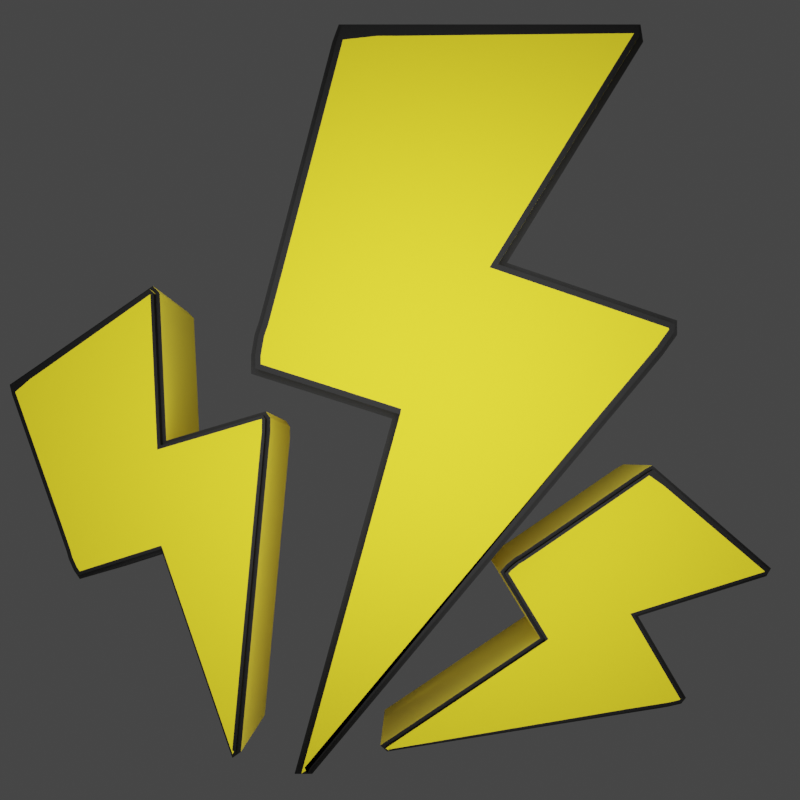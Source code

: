 # Source: power.blend  (saved by Blender 3.2.14; exported with 4.5.12 LTS)
import bpy
from mathutils import Matrix  # noqa: F401  (used for matrix-valued properties, if any)

bpy.ops.wm.read_factory_settings(use_empty=True)
scene = bpy.context.scene
scene.name = 'Scene'

# ---- collections
col_collection = bpy.data.collections.new('Collection'); scene.collection.children.link(col_collection)

# ---- materials (node trees are filled in below, after node groups)
mat_material_001 = bpy.data.materials.new('Material.001')
mat_material_001.use_transparent_shadow = False
mat_material_002 = bpy.data.materials.new('Material.002')
mat_material_002.use_transparent_shadow = False
mat_material_003 = bpy.data.materials.new('Material.003')
mat_material_003.use_transparent_shadow = False
mat_material_004 = bpy.data.materials.new('Material.004')
mat_material_004.use_transparent_shadow = False
mat_material_005 = bpy.data.materials.new('Material.005')
mat_material_005.use_transparent_shadow = False
mat_material_006 = bpy.data.materials.new('Material.006')
mat_material_006.use_transparent_shadow = False

# ---- material node trees
mat_material_001.use_nodes = True; mat_material_001.node_tree.nodes.clear()
_N = mat_material_001.node_tree.nodes; _L = mat_material_001.node_tree.links
n0 = _N.new('ShaderNodeBsdfPrincipled'); n0.name = 'Principled BSDF'; n0.location = (10, 300)
n0.distribution = 'GGX'
n0.subsurface_method = 'RANDOM_WALK_SKIN'
n0.inputs[0].default_value = (0.8, 0.6394, 0.01691, 1.0)
n0.inputs[1].default_value = 0.8417
n0.inputs[2].default_value = 0.7083
n0.inputs[3].default_value = 1.45
n0.inputs[12].default_value = 0.2583
n0.inputs[14].default_value = (0.9784, 0.961, 0.8936, 1.0)
n0.inputs[15].default_value = 0.2417
n0.inputs[20].default_value = 0.1717
n0.inputs[24].default_value = 0.02833
n0.inputs[27].default_value = (0.0, 0.0, 0.0, 1.0)
n0.inputs[28].default_value = 1.0
n1 = _N.new('ShaderNodeOutputMaterial'); n1.name = 'Material Output'; n1.location = (300, 300)
_L.new(n0.outputs[0], n1.inputs[0])
n1.is_active_output = True
mat_material_002.use_nodes = True; mat_material_002.node_tree.nodes.clear()
_N = mat_material_002.node_tree.nodes; _L = mat_material_002.node_tree.links
n0 = _N.new('ShaderNodeBsdfPrincipled'); n0.name = 'Principled BSDF'; n0.location = (10, 300)
n0.distribution = 'GGX'
n0.subsurface_method = 'RANDOM_WALK_SKIN'
n0.inputs[0].default_value = (0.0, 0.0, 0.0, 1.0)
n0.inputs[1].default_value = 0.5167
n0.inputs[3].default_value = 1.45
n0.inputs[14].default_value = (0.7825, 0.7825, 0.7825, 1.0)
n0.inputs[27].default_value = (0.0, 0.0, 0.0, 1.0)
n0.inputs[28].default_value = 1.0
n1 = _N.new('ShaderNodeOutputMaterial'); n1.name = 'Material Output'; n1.location = (300, 300)
_L.new(n0.outputs[0], n1.inputs[0])
n1.is_active_output = True
mat_material_003.use_nodes = True; mat_material_003.node_tree.nodes.clear()
_N = mat_material_003.node_tree.nodes; _L = mat_material_003.node_tree.links
n0 = _N.new('ShaderNodeBsdfPrincipled'); n0.name = 'Principled BSDF'; n0.location = (10, 300)
n0.distribution = 'GGX'
n0.subsurface_method = 'RANDOM_WALK_SKIN'
n0.inputs[0].default_value = (0.8, 0.6394, 0.01691, 1.0)
n0.inputs[1].default_value = 0.8417
n0.inputs[2].default_value = 0.7083
n0.inputs[3].default_value = 1.45
n0.inputs[12].default_value = 0.2583
n0.inputs[14].default_value = (0.9784, 0.961, 0.8936, 1.0)
n0.inputs[15].default_value = 0.2417
n0.inputs[20].default_value = 0.1717
n0.inputs[24].default_value = 0.02833
n0.inputs[27].default_value = (0.0, 0.0, 0.0, 1.0)
n0.inputs[28].default_value = 1.0
n1 = _N.new('ShaderNodeOutputMaterial'); n1.name = 'Material Output'; n1.location = (300, 300)
_L.new(n0.outputs[0], n1.inputs[0])
n1.is_active_output = True
mat_material_004.use_nodes = True; mat_material_004.node_tree.nodes.clear()
_N = mat_material_004.node_tree.nodes; _L = mat_material_004.node_tree.links
n0 = _N.new('ShaderNodeBsdfPrincipled'); n0.name = 'Principled BSDF'; n0.location = (10, 300)
n0.distribution = 'GGX'
n0.subsurface_method = 'RANDOM_WALK_SKIN'
n0.inputs[0].default_value = (0.0, 0.0, 0.0, 1.0)
n0.inputs[1].default_value = 0.5167
n0.inputs[3].default_value = 1.45
n0.inputs[14].default_value = (0.7825, 0.7825, 0.7825, 1.0)
n0.inputs[27].default_value = (0.0, 0.0, 0.0, 1.0)
n0.inputs[28].default_value = 1.0
n1 = _N.new('ShaderNodeOutputMaterial'); n1.name = 'Material Output'; n1.location = (300, 300)
_L.new(n0.outputs[0], n1.inputs[0])
n1.is_active_output = True
mat_material_005.use_nodes = True; mat_material_005.node_tree.nodes.clear()
_N = mat_material_005.node_tree.nodes; _L = mat_material_005.node_tree.links
n0 = _N.new('ShaderNodeBsdfPrincipled'); n0.name = 'Principled BSDF'; n0.location = (10, 300)
n0.distribution = 'GGX'
n0.subsurface_method = 'RANDOM_WALK_SKIN'
n0.inputs[0].default_value = (0.8, 0.6394, 0.01691, 1.0)
n0.inputs[1].default_value = 0.8417
n0.inputs[2].default_value = 0.7083
n0.inputs[3].default_value = 1.45
n0.inputs[12].default_value = 0.2583
n0.inputs[14].default_value = (0.9784, 0.961, 0.8936, 1.0)
n0.inputs[15].default_value = 0.2417
n0.inputs[20].default_value = 0.1717
n0.inputs[24].default_value = 0.02833
n0.inputs[27].default_value = (0.0, 0.0, 0.0, 1.0)
n0.inputs[28].default_value = 1.0
n1 = _N.new('ShaderNodeOutputMaterial'); n1.name = 'Material Output'; n1.location = (300, 300)
_L.new(n0.outputs[0], n1.inputs[0])
n1.is_active_output = True
mat_material_006.use_nodes = True; mat_material_006.node_tree.nodes.clear()
_N = mat_material_006.node_tree.nodes; _L = mat_material_006.node_tree.links
n0 = _N.new('ShaderNodeBsdfPrincipled'); n0.name = 'Principled BSDF'; n0.location = (10, 300)
n0.distribution = 'GGX'
n0.subsurface_method = 'RANDOM_WALK_SKIN'
n0.inputs[0].default_value = (0.0, 0.0, 0.0, 1.0)
n0.inputs[1].default_value = 0.5167
n0.inputs[3].default_value = 1.45
n0.inputs[14].default_value = (0.7825, 0.7825, 0.7825, 1.0)
n0.inputs[27].default_value = (0.0, 0.0, 0.0, 1.0)
n0.inputs[28].default_value = 1.0
n1 = _N.new('ShaderNodeOutputMaterial'); n1.name = 'Material Output'; n1.location = (300, 300)
_L.new(n0.outputs[0], n1.inputs[0])
n1.is_active_output = True

# ---- world
world_world = bpy.data.worlds.new('World'); scene.world = world_world
world_world.use_nodes = True; world_world.node_tree.nodes.clear()
_N = world_world.node_tree.nodes; _L = world_world.node_tree.links
n0 = _N.new('ShaderNodeOutputWorld'); n0.name = 'World Output'; n0.location = (300, 300)
n1 = _N.new('ShaderNodeBackground'); n1.name = 'Background'; n1.location = (10, 300)
n1.inputs[0].default_value = (0.05088, 0.05088, 0.05088, 1.0)
_L.new(n1.outputs[0], n0.inputs[0])
n0.is_active_output = True
world_world.color = (0.05088, 0.05088, 0.05088)
world_world.use_sun_shadow = False
world_world.sun_shadow_jitter_overblur = 0.0

# ---- cameras
cam_camera_001 = bpy.data.cameras.new('Camera.001')
cam_camera_001.shift_x = -0.02

# ---- lights
light_point = bpy.data.lights.new('Point', 'POINT')
light_point.transmission_factor = 0.0
light_point.energy = 2161.0
light_point.shadow_soft_size = 3.78
light_point.shadow_maximum_resolution = 0.006
light_point.use_absolute_resolution = True

# ---- meshes
me_cube_001 = bpy.data.meshes.new('Cube.001')
me_cube_001.from_pydata([(-1.53, -0.8118, -3.087), (-1.53, -0.5174, 1.91), (-1.53, -0.6943, -3.087), (-1.53, 1.495, 1.91), (0.4705, -0.7533, -3.043), (0.4705, -0.4864, 1.865), (0.4705, -0.7151, -3.043), (0.4705, 1.457, 1.865), (-1.53, -0.9452, 0.321), (-1.53, 0.6046, 0.321), (0.4705, 0.5373, 0.2967), (0.4705, -0.9021, 0.3096), (-1.53, 1.641, -0.2969), (0.4705, 1.605, -0.2696), (0.4705, -1.058, -0.3007), (-1.53, -1.102, -0.2969), (-1.53, 1.539, -0.4194), (0.4705, 1.504, -0.3908), (0.4705, -1.058, -0.3868), (-1.53, -1.102, -0.4194), (-1.53, -1.047, -0.06347), (-1.53, 1.739, -0.06347), (0.4705, 1.694, -0.09543), (0.4705, -1.004, -0.07612), (-1.53, 1.739, -0.1596), (0.4705, 1.694, -0.1453), (0.4705, -1.035, -0.1703), (-1.53, -1.079, -0.1596), (-1.53, 1.287, -0.7189), (0.4705, 1.253, -0.6902), (0.4705, -0.106, -0.6894), (-1.53, -0.1603, -0.7189), (-1.53, -0.7524, -3.087), (-1.53, -0.2131, 1.91), (0.4705, -0.7524, -3.043), (0.4705, -0.2131, 1.865), (-1.53, -0.6408, 0.321), (-1.53, -0.7978, -0.2969), (-1.53, -0.7978, -0.4194), (-1.53, -0.7428, -0.06347), (-1.53, -0.7742, -0.1596), (-1.53, 0.144, -0.7189), (-1.53, -0.09099, 1.91), (-1.53, -0.5187, 0.321), (-1.53, -0.6757, -0.2969), (-1.53, -0.6757, -0.4194), (-1.53, -0.6208, -0.06347), (-1.53, -0.6522, -0.1596), (-1.53, 0.2661, -0.7189), (0.4705, -0.09099, 1.865), (-1.53, -0.5601, 1.794), (-1.53, 1.513, 1.794), (0.4705, 1.467, 1.803), (0.4705, -0.5175, 1.781), (-1.53, -0.2557, 1.794), (-1.53, -0.1336, 1.794), (0.4705, 1.287, -0.7189), (0.4705, -0.6943, -3.087), (0.4705, -0.2131, 1.91), (0.4705, -0.5174, 1.91), (0.4705, -0.1603, -0.7189), (0.4705, -0.8118, -3.087), (0.4705, 1.513, 1.794), (0.4705, 0.6046, 0.321), (0.4705, -0.5601, 1.794), (0.4705, -0.9452, 0.321), (0.4705, 1.739, -0.1596), (0.4705, 1.641, -0.2969), (0.4705, -1.079, -0.1596), (0.4705, -1.102, -0.2969), (0.4705, 1.539, -0.4194), (0.4705, -1.102, -0.4194), (0.4705, 1.739, -0.06347), (0.4705, -1.047, -0.06347), (0.4705, -0.7524, -3.087), (0.4705, -0.09099, 1.91), (0.4705, 1.495, 1.91), (0.5925, -0.6408, 0.321), (0.5925, -0.8653, 0.2999), (0.5925, -0.7978, -0.2969), (0.5925, -1.02, -0.3039), (0.5925, -0.7978, -0.4194), (0.5925, -1.02, -0.359), (0.5925, -0.7428, -0.06347), (0.5925, -0.9679, -0.08692), (0.5925, -0.7742, -0.1596), (0.5925, -0.9982, -0.1795), (0.5925, 0.1463, -0.6808), (0.5925, -0.09793, -0.652), (0.5925, -0.5187, 0.321), (0.5925, -0.6757, -0.2969), (0.5925, -0.6757, -0.4194), (0.5925, -0.6208, -0.06347), (0.5925, -0.6522, -0.1596), (0.5925, 0.3244, -0.6808), (0.5925, -0.6942, -3.005), (0.5925, -0.2557, 1.794), (0.5925, 0.4798, 0.276), (0.5925, 1.575, -0.2464), (0.5925, 1.475, -0.3664), (0.5925, 1.656, -0.1227), (0.5925, 1.656, -0.1331), (0.5925, 1.224, -0.6658), (0.5925, -0.1336, 1.794), (0.5925, -0.2131, 1.827), (0.5925, -0.09099, 1.827), (0.5925, 1.427, 1.811), (0.5925, -0.4812, 1.769), (0.5925, -0.7329, -3.005), (0.5925, -0.4598, 1.827), (0.5925, -0.7533, -3.043), (0.5925, 1.424, 1.827), (0.5925, 0.144, -0.7189), (0.5925, -0.106, -0.6894), (0.5925, 0.2661, -0.7189), (0.5925, -0.7524, -3.043), (0.5925, 1.253, -0.6902), (0.5925, -0.7151, -3.043), (0.5925, -0.2131, 1.865), (0.5925, -0.4864, 1.865), (0.5925, 1.467, 1.803), (0.5925, 0.5373, 0.2967), (0.5925, -0.5175, 1.781), (0.5925, -0.9021, 0.3096), (0.5925, 1.694, -0.1453), (0.5925, 1.605, -0.2696), (0.5925, -1.035, -0.1703), (0.5925, -1.058, -0.3007), (0.5925, 1.504, -0.3908), (0.5925, -1.058, -0.3868), (0.5925, 1.694, -0.09543), (0.5925, -1.004, -0.07612), (0.5925, -0.09099, 1.865), (0.5925, 1.457, 1.865), (-0.7669, -0.2454, -3.005), (-0.8647, 1.629, -1.1), (-0.7648, -0.1982, -3.046), (-0.8284, 2.439, -1.807), (0.3002, -0.2062, -2.952), (0.2037, 1.626, -1.074), (0.3009, -0.1909, -2.966), (0.2388, 2.408, -1.756), (-0.8397, 0.8989, -1.588), (-0.8117, 1.522, -2.132), (0.2546, 1.487, -2.064), (0.2283, 0.9123, -1.553), (-0.7803, 1.722, -2.744), (0.2855, 1.717, -2.666), (0.2381, 0.6352, -1.744), (-0.8297, 0.6186, -1.782), (-0.7796, 1.638, -2.758), (0.2862, 1.634, -2.679), (0.2399, 0.605, -1.778), (-0.8272, 0.5756, -1.831), (-0.8336, 0.7228, -1.707), (-0.7833, 1.843, -2.685), (0.2835, 1.814, -2.627), (0.2344, 0.7355, -1.672), (-0.7813, 1.81, -2.724), (0.2845, 1.797, -2.647), (0.2358, 0.69, -1.699), (-0.8322, 0.6764, -1.735), (-0.7779, 1.432, -2.79), (0.2878, 1.428, -2.712), (0.2633, 0.8814, -2.234), (-0.804, 0.8492, -2.282), (-0.7658, -0.2215, -3.025), (-0.8593, 1.752, -1.207), (0.3002, -0.2059, -2.953), (0.2086, 1.736, -1.17), (-0.8342, 1.021, -1.695), (-0.8243, 0.7411, -1.888), (-0.8217, 0.698, -1.938), (-0.8281, 0.8452, -1.814), (-0.8267, 0.7988, -1.841), (-0.7986, 0.9716, -2.388), (-0.8571, 1.801, -1.25), (-0.832, 1.07, -1.738), (-0.8221, 0.7902, -1.931), (-0.8195, 0.7471, -1.98), (-0.8259, 0.8943, -1.857), (-0.8245, 0.8479, -1.884), (-0.7964, 1.021, -2.431), (0.2109, 1.785, -1.213), (-0.8631, 1.572, -1.132), (-0.8257, 2.406, -1.86), (0.2402, 2.39, -1.785), (0.2049, 1.584, -1.097), (-0.8576, 1.694, -1.239), (-0.8554, 1.743, -1.282), (0.289, 1.432, -2.735), (0.3022, -0.1982, -2.991), (0.2077, 1.752, -1.152), (0.2022, 1.629, -1.045), (0.2629, 0.8492, -2.227), (0.3001, -0.2454, -2.95), (0.2413, 2.406, -1.805), (0.2553, 1.522, -2.078), (0.2039, 1.572, -1.077), (0.2273, 0.8989, -1.534), (0.2856, 1.81, -2.669), (0.2867, 1.722, -2.689), (0.2348, 0.6764, -1.68), (0.2372, 0.6186, -1.727), (0.2874, 1.638, -2.703), (0.2398, 0.5756, -1.776), (0.2837, 1.843, -2.63), (0.2334, 0.7228, -1.652), (0.3011, -0.2215, -2.971), (0.2099, 1.801, -1.195), (0.2385, 2.439, -1.752), (0.2979, 1.021, -1.637), (0.2943, 0.9237, -1.567), (0.3078, 0.7411, -1.83), (0.304, 0.6494, -1.755), (0.3104, 0.698, -1.879), (0.3051, 0.63, -1.777), (0.304, 0.8452, -1.756), (0.3004, 0.7464, -1.686), (0.3054, 0.7988, -1.783), (0.3018, 0.7017, -1.713), (0.3328, 0.9859, -2.316), (0.3278, 0.8978, -2.219), (0.3001, 1.07, -1.68), (0.3101, 0.7902, -1.873), (0.3126, 0.7471, -1.922), (0.3062, 0.8943, -1.799), (0.3076, 0.8479, -1.826), (0.336, 1.058, -2.378), (0.3656, -0.1691, -2.954), (0.2745, 1.694, -1.181), (0.3191, 1.456, -2.048), (0.3496, 1.713, -2.643), (0.3503, 1.631, -2.656), (0.3485, 1.789, -2.622), (0.3487, 1.786, -2.626), (0.3519, 1.425, -2.688), (0.2767, 1.743, -1.223), (0.2746, 1.723, -1.182), (0.2768, 1.772, -1.225), (0.3045, 2.377, -1.764), (0.2709, 1.595, -1.111), (0.3649, -0.1846, -2.941), (0.2701, 1.624, -1.096), (0.3653, -0.2062, -2.949), (0.3041, 2.382, -1.757), (0.3335, 0.9716, -2.33), (0.3284, 0.8814, -2.231), (0.3357, 1.021, -2.373), (0.3653, -0.2059, -2.949), (0.353, 1.428, -2.708), (0.366, -0.1909, -2.962), (0.2738, 1.736, -1.167), (0.2688, 1.626, -1.071), (0.3053, 2.39, -1.781), (0.3197, 1.487, -2.06), (0.27, 1.584, -1.094), (0.2934, 0.9123, -1.55), (0.3497, 1.797, -2.644), (0.3506, 1.717, -2.663), (0.301, 0.69, -1.696), (0.3032, 0.6352, -1.741), (0.3513, 1.634, -2.676), (0.305, 0.605, -1.775), (0.3486, 1.814, -2.624), (0.2996, 0.7355, -1.669), (0.276, 1.785, -1.21), (0.3039, 2.408, -1.753), (-0.7737, -1.237, -3.088), (-0.9586, -2.802, -0.5755), (-0.7767, -1.18, -3.048), (-1.009, -1.828, 0.1104), (0.4049, -1.224, -2.959), (0.2239, -2.771, -0.4995), (0.404, -1.205, -2.946), (0.1752, -1.831, 0.1628), (-0.8914, -2.466, -1.488), (-0.9303, -1.716, -0.96), (0.254, -1.74, -0.9077), (0.2896, -2.441, -1.392), (-0.9343, -1.003, -0.9052), (0.2473, -1.03, -0.8171), (0.3152, -2.308, -1.74), (-0.8655, -2.331, -1.84), (-0.9274, -1.011, -0.9991), (0.2541, -1.037, -0.91), (0.3182, -2.278, -1.781), (-0.8612, -2.289, -1.899), (-0.8752, -2.384, -1.708), (-0.9451, -1.036, -0.7591), (0.2389, -1.046, -0.7028), (0.3059, -2.359, -1.613), (-0.9416, -1.003, -0.8055), (0.2407, -1.029, -0.7269), (0.31, -2.342, -1.669), (-0.871, -2.366, -1.766), (-0.9105, -1.03, -1.229), (0.2711, -1.056, -1.14), (0.3051, -1.714, -1.603), (-0.8742, -1.731, -1.723), (-0.7752, -1.208, -3.068), (-0.9662, -2.654, -0.4718), (0.4049, -1.223, -2.959), (0.2171, -2.639, -0.4064), (-0.899, -2.319, -1.384), (-0.8732, -2.183, -1.736), (-0.8688, -2.141, -1.795), (-0.8828, -2.237, -1.605), (-0.8786, -2.219, -1.662), (-0.8818, -1.583, -1.619), (-0.9693, -2.595, -0.4302), (-0.9021, -2.259, -1.343), (-0.8762, -2.124, -1.695), (-0.8719, -2.082, -1.754), (-0.8859, -2.177, -1.563), (-0.8817, -2.16, -1.62), (-0.8849, -1.524, -1.577), (0.214, -2.58, -0.3648), (-0.9534, -2.783, -0.646), (-1.005, -1.779, 0.0605), (0.1772, -1.805, 0.1361), (0.2277, -2.758, -0.551), (-0.961, -2.635, -0.5423), (-0.9641, -2.576, -0.5007), (0.2712, -1.03, -1.142), (0.405, -1.18, -2.961), (0.2155, -2.654, -0.3849), (0.2231, -2.802, -0.4886), (0.3075, -1.731, -1.636), (0.408, -1.237, -3.001), (0.1763, -1.779, 0.1474), (0.2514, -1.716, -0.8731), (0.2283, -2.783, -0.5591), (0.2903, -2.466, -1.401), (0.24, -1.003, -0.7186), (0.2474, -1.003, -0.8183), (0.3107, -2.366, -1.679), (0.3161, -2.331, -1.753), (0.2543, -1.011, -0.9122), (0.3205, -2.289, -1.812), (0.2366, -1.036, -0.6722), (0.3065, -2.384, -1.622), (0.4065, -1.208, -2.981), (0.2124, -2.595, -0.3433), (0.1727, -1.828, 0.1973), (0.3548, -2.319, -1.292), (0.3611, -2.42, -1.379), (0.3806, -2.183, -1.644), (0.3864, -2.288, -1.723), (0.385, -2.141, -1.703), (0.3884, -2.269, -1.749), (0.371, -2.237, -1.513), (0.3774, -2.337, -1.601), (0.3752, -2.219, -1.57), (0.3815, -2.32, -1.656), (0.3706, -1.595, -1.507), (0.3757, -1.723, -1.577), (0.3517, -2.259, -1.251), (0.3776, -2.124, -1.602), (0.3819, -2.082, -1.661), (0.3679, -2.177, -1.471), (0.3721, -2.16, -1.528), (0.3661, -1.509, -1.447), (0.4742, -1.208, -2.916), (0.2928, -2.635, -0.45), (0.3283, -1.761, -0.932), (0.3193, -1.052, -0.8109), (0.3261, -1.06, -0.9029), (0.3129, -1.055, -0.7236), (0.3133, -1.052, -0.7286), (0.343, -1.079, -1.133), (0.2897, -2.576, -0.4084), (0.2905, -2.626, -0.4194), (0.2875, -2.567, -0.3778), (0.25, -1.827, 0.1318), (0.2993, -2.736, -0.5388), (0.4752, -1.227, -2.929), (0.2967, -2.746, -0.5035), (0.477, -1.224, -2.954), (0.2495, -1.834, 0.1386), (0.372, -1.583, -1.527), (0.3772, -1.714, -1.598), (0.3689, -1.524, -1.485), (0.477, -1.223, -2.954), (0.3432, -1.056, -1.135), (0.4761, -1.205, -2.941), (0.2892, -2.639, -0.4011), (0.296, -2.771, -0.4942), (0.2493, -1.805, 0.1415), (0.3261, -1.74, -0.9024), (0.2998, -2.758, -0.5457), (0.3617, -2.441, -1.387), (0.3128, -1.029, -0.7215), (0.3194, -1.03, -0.8118), (0.3821, -2.342, -1.664), (0.3873, -2.308, -1.734), (0.3262, -1.037, -0.9047), (0.3903, -2.278, -1.776), (0.311, -1.046, -0.6975), (0.378, -2.359, -1.608), (0.2861, -2.58, -0.3595), (0.2473, -1.831, 0.1681)], [], [(55, 42, 3, 51), (51, 3, 76, 62), (64, 59, 1, 50), (32, 74, 61, 0), (58, 33, 1, 59), (73, 65, 8, 20), (21, 9, 63, 72), (46, 43, 9, 21), (45, 44, 12, 16), (16, 12, 67, 70), (71, 69, 15, 19), (60, 71, 19, 31), (23, 26, 126, 131), (28, 16, 70, 56), (48, 45, 16, 28), (47, 46, 21, 24), (24, 21, 72, 66), (5, 53, 122, 119), (68, 73, 20, 27), (69, 68, 27, 15), (53, 11, 123, 122), (12, 24, 66, 67), (44, 47, 24, 12), (32, 48, 28, 2), (2, 28, 56, 57), (25, 22, 130, 124), (61, 60, 31, 0), (52, 7, 133, 120), (0, 31, 41, 32), (15, 27, 40, 37), (10, 52, 120, 121), (11, 23, 131, 123), (27, 20, 39, 40), (31, 19, 38, 41), (7, 49, 132, 133), (30, 4, 110, 113), (19, 15, 37, 38), (20, 8, 36, 39), (22, 10, 121, 130), (75, 42, 33, 58), (49, 35, 118, 132), (50, 1, 33, 54), (35, 5, 119, 118), (2, 57, 74, 32), (76, 3, 42, 75), (14, 18, 129, 127), (4, 34, 115, 110), (6, 29, 116, 117), (17, 13, 125, 128), (18, 30, 113, 129), (26, 14, 127, 126), (32, 41, 48), (37, 40, 47, 44), (40, 39, 46, 47), (41, 38, 45, 48), (38, 37, 44, 45), (39, 36, 43, 46), (54, 33, 42, 55), (36, 54, 55, 43), (29, 17, 128, 116), (8, 50, 54, 36), (34, 6, 117, 115), (65, 64, 50, 8), (13, 25, 124, 125), (9, 51, 62, 63), (43, 55, 51, 9), (29, 6, 57, 56), (5, 35, 58, 59), (4, 30, 60, 61), (52, 10, 63, 62), (11, 53, 64, 65), (25, 13, 67, 66), (14, 26, 68, 69), (13, 17, 70, 67), (18, 14, 69, 71), (10, 22, 72, 63), (23, 11, 65, 73), (22, 25, 66, 72), (26, 23, 73, 68), (17, 29, 56, 70), (30, 18, 71, 60), (34, 4, 61, 74), (35, 49, 75, 58), (49, 7, 76, 75), (7, 52, 62, 76), (53, 5, 59, 64), (6, 34, 74, 57), (96, 104, 109, 107), (83, 77, 78, 84), (81, 79, 80, 82), (87, 81, 82, 88), (85, 83, 84, 86), (79, 85, 86, 80), (115, 112, 113, 110), (115, 114, 112), (90, 93, 85, 79), (93, 92, 83, 85), (94, 91, 81, 87), (91, 90, 79, 81), (92, 89, 77, 83), (103, 105, 104, 96), (106, 111, 105, 103), (100, 97, 89, 92), (99, 98, 90, 91), (102, 99, 91, 94), (101, 100, 92, 93), (98, 101, 93, 90), (108, 102, 94, 95), (97, 106, 103, 89), (89, 103, 96, 77), (77, 96, 107, 78), (87, 88, 113, 112), (94, 87, 112, 114), (95, 94, 114, 115), (102, 108, 117, 116), (109, 104, 118, 119), (106, 97, 121, 120), (78, 107, 122, 123), (101, 98, 125, 124), (80, 86, 126, 127), (98, 99, 128, 125), (82, 80, 127, 129), (97, 100, 130, 121), (84, 78, 123, 131), (100, 101, 124, 130), (86, 84, 131, 126), (99, 102, 116, 128), (88, 82, 129, 113), (104, 105, 132, 118), (105, 111, 133, 132), (111, 106, 120, 133), (107, 109, 119, 122), (108, 95, 115, 117), (189, 176, 137, 185), (185, 137, 210, 196), (198, 193, 135, 184), (166, 208, 195, 134), (192, 167, 135, 193), (207, 199, 142, 154), (155, 143, 197, 206), (180, 177, 143, 155), (179, 178, 146, 150), (150, 146, 201, 204), (205, 203, 149, 153), (194, 205, 153, 165), (157, 160, 260, 265), (162, 150, 204, 190), (182, 179, 150, 162), (181, 180, 155, 158), (158, 155, 206, 200), (139, 187, 256, 253), (202, 207, 154, 161), (203, 202, 161, 149), (187, 145, 257, 256), (146, 158, 200, 201), (178, 181, 158, 146), (166, 182, 162, 136), (136, 162, 190, 191), (159, 156, 264, 258), (195, 194, 165, 134), (186, 141, 267, 254), (134, 165, 175, 166), (149, 161, 174, 171), (144, 186, 254, 255), (145, 157, 265, 257), (161, 154, 173, 174), (165, 153, 172, 175), (141, 183, 266, 267), (164, 138, 244, 247), (153, 149, 171, 172), (154, 142, 170, 173), (156, 144, 255, 264), (209, 176, 167, 192), (183, 169, 252, 266), (184, 135, 167, 188), (169, 139, 253, 252), (136, 191, 208, 166), (210, 137, 176, 209), (148, 152, 263, 261), (138, 168, 249, 244), (140, 163, 250, 251), (151, 147, 259, 262), (152, 164, 247, 263), (160, 148, 261, 260), (166, 175, 182), (171, 174, 181, 178), (174, 173, 180, 181), (175, 172, 179, 182), (172, 171, 178, 179), (173, 170, 177, 180), (188, 167, 176, 189), (170, 188, 189, 177), (163, 151, 262, 250), (142, 184, 188, 170), (168, 140, 251, 249), (199, 198, 184, 142), (147, 159, 258, 259), (143, 185, 196, 197), (177, 189, 185, 143), (163, 140, 191, 190), (139, 169, 192, 193), (138, 164, 194, 195), (186, 144, 197, 196), (145, 187, 198, 199), (159, 147, 201, 200), (148, 160, 202, 203), (147, 151, 204, 201), (152, 148, 203, 205), (144, 156, 206, 197), (157, 145, 199, 207), (156, 159, 200, 206), (160, 157, 207, 202), (151, 163, 190, 204), (164, 152, 205, 194), (168, 138, 195, 208), (169, 183, 209, 192), (183, 141, 210, 209), (141, 186, 196, 210), (187, 139, 193, 198), (140, 168, 208, 191), (230, 238, 243, 241), (217, 211, 212, 218), (215, 213, 214, 216), (221, 215, 216, 222), (219, 217, 218, 220), (213, 219, 220, 214), (249, 246, 247, 244), (249, 248, 246), (224, 227, 219, 213), (227, 226, 217, 219), (228, 225, 215, 221), (225, 224, 213, 215), (226, 223, 211, 217), (237, 239, 238, 230), (240, 245, 239, 237), (234, 231, 223, 226), (233, 232, 224, 225), (236, 233, 225, 228), (235, 234, 226, 227), (232, 235, 227, 224), (242, 236, 228, 229), (231, 240, 237, 223), (223, 237, 230, 211), (211, 230, 241, 212), (221, 222, 247, 246), (228, 221, 246, 248), (229, 228, 248, 249), (236, 242, 251, 250), (243, 238, 252, 253), (240, 231, 255, 254), (212, 241, 256, 257), (235, 232, 259, 258), (214, 220, 260, 261), (232, 233, 262, 259), (216, 214, 261, 263), (231, 234, 264, 255), (218, 212, 257, 265), (234, 235, 258, 264), (220, 218, 265, 260), (233, 236, 250, 262), (222, 216, 263, 247), (238, 239, 266, 252), (239, 245, 267, 266), (245, 240, 254, 267), (241, 243, 253, 256), (242, 229, 249, 251), (323, 310, 271, 319), (319, 271, 344, 330), (332, 327, 269, 318), (300, 342, 329, 268), (326, 301, 269, 327), (341, 333, 276, 288), (289, 277, 331, 340), (314, 311, 277, 289), (313, 312, 280, 284), (284, 280, 335, 338), (339, 337, 283, 287), (328, 339, 287, 299), (291, 294, 394, 399), (296, 284, 338, 324), (316, 313, 284, 296), (315, 314, 289, 292), (292, 289, 340, 334), (273, 321, 390, 387), (336, 341, 288, 295), (337, 336, 295, 283), (321, 279, 391, 390), (280, 292, 334, 335), (312, 315, 292, 280), (300, 316, 296, 270), (270, 296, 324, 325), (293, 290, 398, 392), (329, 328, 299, 268), (320, 275, 401, 388), (268, 299, 309, 300), (283, 295, 308, 305), (278, 320, 388, 389), (279, 291, 399, 391), (295, 288, 307, 308), (299, 287, 306, 309), (275, 317, 400, 401), (298, 272, 378, 381), (287, 283, 305, 306), (288, 276, 304, 307), (290, 278, 389, 398), (343, 310, 301, 326), (317, 303, 386, 400), (318, 269, 301, 322), (303, 273, 387, 386), (270, 325, 342, 300), (344, 271, 310, 343), (282, 286, 397, 395), (272, 302, 383, 378), (274, 297, 384, 385), (285, 281, 393, 396), (286, 298, 381, 397), (294, 282, 395, 394), (300, 309, 316), (305, 308, 315, 312), (308, 307, 314, 315), (309, 306, 313, 316), (306, 305, 312, 313), (307, 304, 311, 314), (322, 301, 310, 323), (304, 322, 323, 311), (297, 285, 396, 384), (276, 318, 322, 304), (302, 274, 385, 383), (333, 332, 318, 276), (281, 293, 392, 393), (277, 319, 330, 331), (311, 323, 319, 277), (297, 274, 325, 324), (273, 303, 326, 327), (272, 298, 328, 329), (320, 278, 331, 330), (279, 321, 332, 333), (293, 281, 335, 334), (282, 294, 336, 337), (281, 285, 338, 335), (286, 282, 337, 339), (278, 290, 340, 331), (291, 279, 333, 341), (290, 293, 334, 340), (294, 291, 341, 336), (285, 297, 324, 338), (298, 286, 339, 328), (302, 272, 329, 342), (303, 317, 343, 326), (317, 275, 344, 343), (275, 320, 330, 344), (321, 273, 327, 332), (274, 302, 342, 325), (364, 372, 377, 375), (351, 345, 346, 352), (349, 347, 348, 350), (355, 349, 350, 356), (353, 351, 352, 354), (347, 353, 354, 348), (383, 380, 381, 378), (383, 382, 380), (358, 361, 353, 347), (361, 360, 351, 353), (362, 359, 349, 355), (359, 358, 347, 349), (360, 357, 345, 351), (371, 373, 372, 364), (374, 379, 373, 371), (368, 365, 357, 360), (367, 366, 358, 359), (370, 367, 359, 362), (369, 368, 360, 361), (366, 369, 361, 358), (376, 370, 362, 363), (365, 374, 371, 357), (357, 371, 364, 345), (345, 364, 375, 346), (355, 356, 381, 380), (362, 355, 380, 382), (363, 362, 382, 383), (370, 376, 385, 384), (377, 372, 386, 387), (374, 365, 389, 388), (346, 375, 390, 391), (369, 366, 393, 392), (348, 354, 394, 395), (366, 367, 396, 393), (350, 348, 395, 397), (365, 368, 398, 389), (352, 346, 391, 399), (368, 369, 392, 398), (354, 352, 399, 394), (367, 370, 384, 396), (356, 350, 397, 381), (372, 373, 400, 386), (373, 379, 401, 400), (379, 374, 388, 401), (375, 377, 387, 390), (376, 363, 383, 385)])
me_cube_001.polygons.foreach_set('material_index', [0, 0, 0, 0, 0, 0, 0, 0, 0, 0, 0, 0, 0, 0, 0, 0, 0, 0, 0, 0, 0, 0, 0, 0, 0, 0, 0, 0, 0, 0, 0, 0, 0, 0, 0, 0, 0, 0, 0, 0, 0, 0, 0, 0, 0, 0, 0, 0, 0, 0, 0, 0, 0, 0, 0, 0, 0, 0, 0, 0, 0, 0, 0, 0, 0, 0, 3, 1, 3, 1, 3, 1, 3, 1, 3, 1, 3, 1, 3, 1, 3, 3, 1, 1, 1, 3, 3, 1, 0, 0, 0, 0, 0, 0, 0, 0, 0, 0, 0, 0, 1, 1, 0, 0, 0, 0, 0, 0, 0, 0, 0, 0, 0, 0, 3, 1, 1, 3, 1, 3, 1, 3, 1, 3, 1, 3, 1, 3, 1, 1, 1, 3, 3, 2, 2, 2, 2, 2, 2, 2, 2, 2, 2, 2, 2, 3, 2, 2, 2, 2, 3, 2, 2, 3, 2, 2, 2, 2, 2, 2, 2, 2, 2, 2, 3, 2, 2, 2, 3, 2, 2, 2, 2, 2, 2, 2, 2, 2, 3, 2, 2, 2, 3, 3, 2, 2, 2, 2, 2, 2, 2, 2, 2, 2, 2, 2, 2, 2, 2, 3, 3, 3, 3, 3, 3, 3, 3, 3, 3, 3, 3, 3, 3, 3, 3, 3, 3, 3, 3, 3, 3, 2, 2, 2, 2, 2, 2, 2, 2, 2, 2, 2, 2, 3, 3, 2, 2, 2, 2, 2, 2, 2, 2, 2, 2, 2, 2, 3, 3, 3, 3, 3, 3, 3, 3, 3, 3, 3, 3, 3, 3, 3, 3, 3, 3, 2, 4, 4, 4, 4, 4, 4, 4, 4, 4, 4, 4, 3, 4, 4, 4, 4, 4, 4, 4, 4, 4, 4, 4, 4, 4, 3, 4, 4, 4, 4, 3, 4, 4, 4, 4, 4, 4, 4, 4, 4, 4, 4, 4, 4, 4, 4, 4, 3, 3, 3, 4, 4, 4, 4, 4, 4, 4, 4, 4, 3, 4, 4, 4, 3, 4, 4, 5, 5, 3, 5, 3, 5, 3, 5, 3, 5, 3, 5, 3, 5, 3, 3, 5, 5, 5, 3, 3, 5, 4, 4, 4, 4, 4, 4, 4, 4, 4, 4, 4, 4, 5, 5, 4, 4, 4, 4, 4, 4, 4, 4, 4, 4, 4, 4, 5, 5, 5, 3, 5, 3, 5, 3, 5, 3, 5, 3, 5, 3, 5, 5, 5, 3, 3])
_uv = me_cube_001.uv_layers.new(name='UVMap')
_uv.uv.foreach_set('vector', [0.6192, 0.03753, 0.625, 0.03753, 0.625, 0.25, 0.6192, 0.25, 0.6192, 0.25, 0.625, 0.25, 0.625, 0.5, 0.6192, 0.5, 0.6192, 0.75, 0.625, 0.75, 0.625, 1.0, 0.6192, 1.0, 0.125, 0.7232, 0.375, 0.7232, 0.375, 0.75, 0.125, 0.75, 0.625, 0.7232, 0.875, 0.7232, 0.875, 0.75, 0.625, 0.75, 0.5263, 0.75, 0.5455, 0.75, 0.5455, 1.0, 0.5263, 1.0, 0.5263, 0.25, 0.5455, 0.25, 0.5455, 0.5, 0.5263, 0.5, 0.5263, 0.03753, 0.5455, 0.03753, 0.5455, 0.25, 0.5263, 0.25, 0.5085, 0.03753, 0.5146, 0.03753, 0.5146, 0.25, 0.5085, 0.25, 0.5085, 0.25, 0.5146, 0.25, 0.5146, 0.5, 0.5085, 0.5, 0.5085, 0.75, 0.5146, 0.75, 0.5146, 1.0, 0.5085, 1.0, 0.4935, 0.75, 0.5085, 0.75, 0.5085, 1.0, 0.4935, 1.0, 0.5257, 0.7459, 0.5209, 0.7459, 0.5209, 0.7459, 0.5257, 0.7459, 0.4935, 0.25, 0.5085, 0.25, 0.5085, 0.5, 0.4935, 0.5, 0.4935, 0.03753, 0.5085, 0.03753, 0.5085, 0.25, 0.4935, 0.25, 0.5215, 0.03753, 0.5263, 0.03753, 0.5263, 0.25, 0.5215, 0.25, 0.5215, 0.25, 0.5263, 0.25, 0.5263, 0.5, 0.5215, 0.5, 0.6228, 0.7458, 0.6185, 0.7458, 0.6185, 0.7458, 0.6228, 0.7458, 0.5215, 0.75, 0.5263, 0.75, 0.5263, 1.0, 0.5215, 1.0, 0.5146, 0.75, 0.5215, 0.75, 0.5215, 1.0, 0.5146, 1.0, 0.6185, 0.7458, 0.5449, 0.7459, 0.5449, 0.7459, 0.6185, 0.7458, 0.5146, 0.25, 0.5215, 0.25, 0.5215, 0.5, 0.5146, 0.5, 0.5146, 0.03753, 0.5215, 0.03753, 0.5215, 0.25, 0.5146, 0.25, 0.375, 0.03753, 0.4935, 0.03753, 0.4935, 0.25, 0.375, 0.25, 0.375, 0.25, 0.4935, 0.25, 0.4935, 0.5, 0.375, 0.5, 0.5222, 0.504, 0.5247, 0.504, 0.5247, 0.504, 0.5222, 0.504, 0.375, 0.75, 0.4935, 0.75, 0.4935, 1.0, 0.375, 1.0, 0.6197, 0.5058, 0.6228, 0.5059, 0.6228, 0.5059, 0.6197, 0.5058, 0.375, 0.0, 0.4935, 0.0, 0.4935, 0.02679, 0.375, 0.02679, 0.5146, 0.0, 0.5215, 0.0, 0.5215, 0.02679, 0.5146, 0.02679, 0.5443, 0.5189, 0.6197, 0.5058, 0.6197, 0.5058, 0.5443, 0.5189, 0.5449, 0.7459, 0.5257, 0.7459, 0.5257, 0.7459, 0.5449, 0.7459, 0.5215, 0.0, 0.5263, 0.0, 0.5263, 0.02679, 0.5215, 0.02679, 0.4935, 0.0, 0.5085, 0.0, 0.5085, 0.02679, 0.4935, 0.02679, 0.6228, 0.5059, 0.6228, 0.7103, 0.6228, 0.7103, 0.6228, 0.5059, 0.495, 0.7371, 0.3772, 0.7304, 0.3772, 0.7304, 0.495, 0.7371, 0.5085, 0.0, 0.5146, 0.0, 0.5146, 0.02679, 0.5085, 0.02679, 0.5263, 0.0, 0.5455, 0.0, 0.5455, 0.02679, 0.5263, 0.02679, 0.5247, 0.504, 0.5443, 0.5189, 0.5443, 0.5189, 0.5247, 0.504, 0.625, 0.7125, 0.875, 0.7125, 0.875, 0.7232, 0.625, 0.7232, 0.6228, 0.7103, 0.6228, 0.7218, 0.6228, 0.7218, 0.6228, 0.7103, 0.6192, 0.0, 0.625, 0.0, 0.625, 0.02679, 0.6192, 0.02679, 0.6228, 0.7218, 0.6228, 0.7458, 0.6228, 0.7458, 0.6228, 0.7218, 0.125, 0.5, 0.375, 0.5, 0.375, 0.7125, 0.125, 0.7125, 0.625, 0.5, 0.875, 0.5, 0.875, 0.7125, 0.625, 0.7125, 0.5144, 0.7461, 0.5101, 0.7371, 0.5101, 0.7371, 0.5144, 0.7461, 0.3772, 0.7304, 0.3772, 0.7301, 0.3772, 0.7301, 0.3772, 0.7304, 0.3772, 0.6575, 0.4949, 0.5091, 0.4949, 0.5091, 0.3772, 0.6575, 0.5099, 0.5044, 0.516, 0.5053, 0.516, 0.5053, 0.5099, 0.5044, 0.5101, 0.7371, 0.495, 0.7371, 0.495, 0.7371, 0.5101, 0.7371, 0.5209, 0.7459, 0.5144, 0.7461, 0.5144, 0.7461, 0.5209, 0.7459, 0.375, 0.02679, 0.4935, 0.02679, 0.4935, 0.03753, 0.5146, 0.02679, 0.5215, 0.02679, 0.5215, 0.03753, 0.5146, 0.03753, 0.5215, 0.02679, 0.5263, 0.02679, 0.5263, 0.03753, 0.5215, 0.03753, 0.4935, 0.02679, 0.5085, 0.02679, 0.5085, 0.03753, 0.4935, 0.03753, 0.5085, 0.02679, 0.5146, 0.02679, 0.5146, 0.03753, 0.5085, 0.03753, 0.5263, 0.02679, 0.5455, 0.02679, 0.5455, 0.03753, 0.5263, 0.03753, 0.6192, 0.02679, 0.625, 0.02679, 0.625, 0.03753, 0.6192, 0.03753, 0.5455, 0.02679, 0.6192, 0.02679, 0.6192, 0.03753, 0.5455, 0.03753, 0.4949, 0.5091, 0.5099, 0.5044, 0.5099, 0.5044, 0.4949, 0.5091, 0.5455, 0.0, 0.6192, 0.0, 0.6192, 0.02679, 0.5455, 0.02679, 0.3772, 0.7666, 0.3772, 0.6575, 0.3772, 0.6575, 0.3772, 0.7666, 0.5455, 0.75, 0.6192, 0.75, 0.6192, 1.0, 0.5455, 1.0, 0.516, 0.5053, 0.5222, 0.504, 0.5222, 0.504, 0.516, 0.5053, 0.5455, 0.25, 0.6192, 0.25, 0.6192, 0.5, 0.5455, 0.5, 0.5455, 0.03753, 0.6192, 0.03753, 0.6192, 0.25, 0.5455, 0.25, 0.4949, 0.5091, 0.3772, 0.6575, 0.375, 0.5, 0.4935, 0.5, 0.6228, 0.7458, 0.6228, 0.7218, 0.625, 0.7232, 0.625, 0.75, 0.3772, 0.7304, 0.495, 0.7371, 0.4935, 0.75, 0.375, 0.75, 0.6197, 0.5058, 0.5443, 0.5189, 0.5455, 0.5, 0.6192, 0.5, 0.5449, 0.7459, 0.6185, 0.7458, 0.6192, 0.75, 0.5455, 0.75, 0.5222, 0.504, 0.516, 0.5053, 0.5146, 0.5, 0.5215, 0.5, 0.5144, 0.7461, 0.5209, 0.7459, 0.5215, 0.75, 0.5146, 0.75, 0.516, 0.5053, 0.5099, 0.5044, 0.5085, 0.5, 0.5146, 0.5, 0.5101, 0.7371, 0.5144, 0.7461, 0.5146, 0.75, 0.5085, 0.75, 0.5443, 0.5189, 0.5247, 0.504, 0.5263, 0.5, 0.5455, 0.5, 0.5257, 0.7459, 0.5449, 0.7459, 0.5455, 0.75, 0.5263, 0.75, 0.5247, 0.504, 0.5222, 0.504, 0.5215, 0.5, 0.5263, 0.5, 0.5209, 0.7459, 0.5257, 0.7459, 0.5263, 0.75, 0.5215, 0.75, 0.5099, 0.5044, 0.4949, 0.5091, 0.4935, 0.5, 0.5085, 0.5, 0.495, 0.7371, 0.5101, 0.7371, 0.5085, 0.75, 0.4935, 0.75, 0.3772, 0.7301, 0.3772, 0.7304, 0.375, 0.75, 0.375, 0.7232, 0.6228, 0.7218, 0.6228, 0.7103, 0.625, 0.7125, 0.625, 0.7232, 0.6228, 0.7103, 0.6228, 0.5059, 0.625, 0.5, 0.625, 0.7125, 0.6228, 0.5059, 0.6197, 0.5058, 0.6192, 0.5, 0.625, 0.5, 0.6185, 0.7458, 0.6228, 0.7458, 0.625, 0.75, 0.6192, 0.75, 0.3772, 0.6575, 0.3772, 0.7666, 0.375, 0.7125, 0.375, 0.5, 0.6192, 0.7232, 0.6209, 0.7205, 0.6209, 0.7423, 0.618, 0.7423, 0.5263, 0.7232, 0.5455, 0.7232, 0.5445, 0.7425, 0.5251, 0.7423, 0.5085, 0.7232, 0.5146, 0.7232, 0.5143, 0.7424, 0.5115, 0.726, 0.4954, 0.7125, 0.5085, 0.7232, 0.5115, 0.726, 0.4968, 0.726, 0.5215, 0.7232, 0.5263, 0.7232, 0.5251, 0.7423, 0.5205, 0.7423, 0.5146, 0.7232, 0.5215, 0.7232, 0.5205, 0.7423, 0.5143, 0.7424, 0.3772, 0.7301, 0.4935, 0.7232, 0.495, 0.7371, 0.3772, 0.7304, 0.3772, 0.7142, 0.4935, 0.7125, 0.4935, 0.7232, 0.5146, 0.7125, 0.5215, 0.7125, 0.5215, 0.7232, 0.5146, 0.7232, 0.5215, 0.7125, 0.5263, 0.7125, 0.5263, 0.7232, 0.5215, 0.7232, 0.4954, 0.7043, 0.5085, 0.7125, 0.5085, 0.7232, 0.4954, 0.7125, 0.5085, 0.7125, 0.5146, 0.7125, 0.5146, 0.7232, 0.5085, 0.7232, 0.5263, 0.7125, 0.5455, 0.7125, 0.5455, 0.7232, 0.5263, 0.7232, 0.6192, 0.7125, 0.6209, 0.7085, 0.6209, 0.7205, 0.6192, 0.7232, 0.6201, 0.5108, 0.6209, 0.5109, 0.6209, 0.7085, 0.6192, 0.7125, 0.5233, 0.5074, 0.5433, 0.5345, 0.5455, 0.7125, 0.5263, 0.7125, 0.5111, 0.5078, 0.5171, 0.5099, 0.5146, 0.7125, 0.5085, 0.7125, 0.4961, 0.5164, 0.5111, 0.5078, 0.5085, 0.7125, 0.4954, 0.6902, 0.5228, 0.5074, 0.5233, 0.5074, 0.5263, 0.7125, 0.5215, 0.7125, 0.5171, 0.5099, 0.5228, 0.5074, 0.5215, 0.7125, 0.5146, 0.7125, 0.3791, 0.7592, 0.4961, 0.5164, 0.4954, 0.7043, 0.3791, 0.6747, 0.5433, 0.5345, 0.6201, 0.5108, 0.6192, 0.7125, 0.5455, 0.7125, 0.5455, 0.7125, 0.6192, 0.7125, 0.6192, 0.7232, 0.5455, 0.7232, 0.5455, 0.7232, 0.6192, 0.7232, 0.618, 0.7423, 0.5445, 0.7425, 0.4954, 0.7125, 0.4968, 0.726, 0.495, 0.7371, 0.4935, 0.7232, 0.4954, 0.7043, 0.4954, 0.7125, 0.4935, 0.7232, 0.4935, 0.7125, 0.3791, 0.6747, 0.4954, 0.7043, 0.4935, 0.7125, 0.3772, 0.7666, 0.4961, 0.5164, 0.3791, 0.7592, 0.3772, 0.6575, 0.4949, 0.5091, 0.6209, 0.7423, 0.6209, 0.7205, 0.6228, 0.7218, 0.6228, 0.7458, 0.6201, 0.5108, 0.5433, 0.5345, 0.5443, 0.5189, 0.6197, 0.5058, 0.5445, 0.7425, 0.618, 0.7423, 0.6185, 0.7458, 0.5449, 0.7459, 0.5228, 0.5074, 0.5171, 0.5099, 0.516, 0.5053, 0.5222, 0.504, 0.5143, 0.7424, 0.5205, 0.7423, 0.5209, 0.7459, 0.5144, 0.7461, 0.5171, 0.5099, 0.5111, 0.5078, 0.5099, 0.5044, 0.516, 0.5053, 0.5115, 0.726, 0.5143, 0.7424, 0.5144, 0.7461, 0.5101, 0.7371, 0.5433, 0.5345, 0.5233, 0.5074, 0.5247, 0.504, 0.5443, 0.5189, 0.5251, 0.7423, 0.5445, 0.7425, 0.5449, 0.7459, 0.5257, 0.7459, 0.5233, 0.5074, 0.5228, 0.5074, 0.5222, 0.504, 0.5247, 0.504, 0.5205, 0.7423, 0.5251, 0.7423, 0.5257, 0.7459, 0.5209, 0.7459, 0.5111, 0.5078, 0.4961, 0.5164, 0.4949, 0.5091, 0.5099, 0.5044, 0.4968, 0.726, 0.5115, 0.726, 0.5101, 0.7371, 0.495, 0.7371, 0.6209, 0.7205, 0.6209, 0.7085, 0.6228, 0.7103, 0.6228, 0.7218, 0.6209, 0.7085, 0.6209, 0.5109, 0.6228, 0.5059, 0.6228, 0.7103, 0.6209, 0.5109, 0.6201, 0.5108, 0.6197, 0.5058, 0.6228, 0.5059, 0.618, 0.7423, 0.6209, 0.7423, 0.6228, 0.7458, 0.6185, 0.7458, 0.3791, 0.7592, 0.3791, 0.6747, 0.3772, 0.7666, 0.3772, 0.6575, 0.6192, 0.03753, 0.625, 0.03753, 0.625, 0.25, 0.6192, 0.25, 0.6192, 0.25, 0.625, 0.25, 0.625, 0.5, 0.6192, 0.5, 0.6192, 0.75, 0.625, 0.75, 0.625, 1.0, 0.6192, 1.0, 0.125, 0.7232, 0.375, 0.7232, 0.375, 0.75, 0.125, 0.75, 0.625, 0.7232, 0.875, 0.7232, 0.875, 0.75, 0.625, 0.75, 0.5263, 0.75, 0.5455, 0.75, 0.5455, 1.0, 0.5263, 1.0, 0.5263, 0.25, 0.5455, 0.25, 0.5455, 0.5, 0.5263, 0.5, 0.5263, 0.03753, 0.5455, 0.03753, 0.5455, 0.25, 0.5263, 0.25, 0.5085, 0.03753, 0.5146, 0.03753, 0.5146, 0.25, 0.5085, 0.25, 0.5085, 0.25, 0.5146, 0.25, 0.5146, 0.5, 0.5085, 0.5, 0.5085, 0.75, 0.5146, 0.75, 0.5146, 1.0, 0.5085, 1.0, 0.4935, 0.75, 0.5085, 0.75, 0.5085, 1.0, 0.4935, 1.0, 0.5257, 0.7459, 0.5209, 0.7459, 0.5209, 0.7459, 0.5257, 0.7459, 0.4935, 0.25, 0.5085, 0.25, 0.5085, 0.5, 0.4935, 0.5, 0.4935, 0.03753, 0.5085, 0.03753, 0.5085, 0.25, 0.4935, 0.25, 0.5215, 0.03753, 0.5263, 0.03753, 0.5263, 0.25, 0.5215, 0.25, 0.5215, 0.25, 0.5263, 0.25, 0.5263, 0.5, 0.5215, 0.5, 0.6228, 0.7458, 0.6185, 0.7458, 0.6185, 0.7458, 0.6228, 0.7458, 0.5215, 0.75, 0.5263, 0.75, 0.5263, 1.0, 0.5215, 1.0, 0.5146, 0.75, 0.5215, 0.75, 0.5215, 1.0, 0.5146, 1.0, 0.6185, 0.7458, 0.5449, 0.7459, 0.5449, 0.7459, 0.6185, 0.7458, 0.5146, 0.25, 0.5215, 0.25, 0.5215, 0.5, 0.5146, 0.5, 0.5146, 0.03753, 0.5215, 0.03753, 0.5215, 0.25, 0.5146, 0.25, 0.375, 0.03753, 0.4935, 0.03753, 0.4935, 0.25, 0.375, 0.25, 0.375, 0.25, 0.4935, 0.25, 0.4935, 0.5, 0.375, 0.5, 0.5222, 0.504, 0.5247, 0.504, 0.5247, 0.504, 0.5222, 0.504, 0.375, 0.75, 0.4935, 0.75, 0.4935, 1.0, 0.375, 1.0, 0.6197, 0.5058, 0.6228, 0.5059, 0.6228, 0.5059, 0.6197, 0.5058, 0.375, 0.0, 0.4935, 0.0, 0.4935, 0.02679, 0.375, 0.02679, 0.5146, 0.0, 0.5215, 0.0, 0.5215, 0.02679, 0.5146, 0.02679, 0.5443, 0.5189, 0.6197, 0.5058, 0.6197, 0.5058, 0.5443, 0.5189, 0.5449, 0.7459, 0.5257, 0.7459, 0.5257, 0.7459, 0.5449, 0.7459, 0.5215, 0.0, 0.5263, 0.0, 0.5263, 0.02679, 0.5215, 0.02679, 0.4935, 0.0, 0.5085, 0.0, 0.5085, 0.02679, 0.4935, 0.02679, 0.6228, 0.5059, 0.6228, 0.7103, 0.6228, 0.7103, 0.6228, 0.5059, 0.495, 0.7371, 0.3772, 0.7304, 0.3772, 0.7304, 0.495, 0.7371, 0.5085, 0.0, 0.5146, 0.0, 0.5146, 0.02679, 0.5085, 0.02679, 0.5263, 0.0, 0.5455, 0.0, 0.5455, 0.02679, 0.5263, 0.02679, 0.5247, 0.504, 0.5443, 0.5189, 0.5443, 0.5189, 0.5247, 0.504, 0.625, 0.7125, 0.875, 0.7125, 0.875, 0.7232, 0.625, 0.7232, 0.6228, 0.7103, 0.6228, 0.7218, 0.6228, 0.7218, 0.6228, 0.7103, 0.6192, 0.0, 0.625, 0.0, 0.625, 0.02679, 0.6192, 0.02679, 0.6228, 0.7218, 0.6228, 0.7458, 0.6228, 0.7458, 0.6228, 0.7218, 0.125, 0.5, 0.375, 0.5, 0.375, 0.7125, 0.125, 0.7125, 0.625, 0.5, 0.875, 0.5, 0.875, 0.7125, 0.625, 0.7125, 0.5144, 0.7461, 0.5101, 0.7371, 0.5101, 0.7371, 0.5144, 0.7461, 0.3772, 0.7304, 0.3772, 0.7301, 0.3772, 0.7301, 0.3772, 0.7304, 0.3772, 0.6575, 0.4949, 0.5091, 0.4949, 0.5091, 0.3772, 0.6575, 0.5099, 0.5044, 0.516, 0.5053, 0.516, 0.5053, 0.5099, 0.5044, 0.5101, 0.7371, 0.495, 0.7371, 0.495, 0.7371, 0.5101, 0.7371, 0.5209, 0.7459, 0.5144, 0.7461, 0.5144, 0.7461, 0.5209, 0.7459, 0.375, 0.02679, 0.4935, 0.02679, 0.4935, 0.03753, 0.5146, 0.02679, 0.5215, 0.02679, 0.5215, 0.03753, 0.5146, 0.03753, 0.5215, 0.02679, 0.5263, 0.02679, 0.5263, 0.03753, 0.5215, 0.03753, 0.4935, 0.02679, 0.5085, 0.02679, 0.5085, 0.03753, 0.4935, 0.03753, 0.5085, 0.02679, 0.5146, 0.02679, 0.5146, 0.03753, 0.5085, 0.03753, 0.5263, 0.02679, 0.5455, 0.02679, 0.5455, 0.03753, 0.5263, 0.03753, 0.6192, 0.02679, 0.625, 0.02679, 0.625, 0.03753, 0.6192, 0.03753, 0.5455, 0.02679, 0.6192, 0.02679, 0.6192, 0.03753, 0.5455, 0.03753, 0.4949, 0.5091, 0.5099, 0.5044, 0.5099, 0.5044, 0.4949, 0.5091, 0.5455, 0.0, 0.6192, 0.0, 0.6192, 0.02679, 0.5455, 0.02679, 0.3772, 0.7666, 0.3772, 0.6575, 0.3772, 0.6575, 0.3772, 0.7666, 0.5455, 0.75, 0.6192, 0.75, 0.6192, 1.0, 0.5455, 1.0, 0.516, 0.5053, 0.5222, 0.504, 0.5222, 0.504, 0.516, 0.5053, 0.5455, 0.25, 0.6192, 0.25, 0.6192, 0.5, 0.5455, 0.5, 0.5455, 0.03753, 0.6192, 0.03753, 0.6192, 0.25, 0.5455, 0.25, 0.4949, 0.5091, 0.3772, 0.6575, 0.375, 0.5, 0.4935, 0.5, 0.6228, 0.7458, 0.6228, 0.7218, 0.625, 0.7232, 0.625, 0.75, 0.3772, 0.7304, 0.495, 0.7371, 0.4935, 0.75, 0.375, 0.75, 0.6197, 0.5058, 0.5443, 0.5189, 0.5455, 0.5, 0.6192, 0.5, 0.5449, 0.7459, 0.6185, 0.7458, 0.6192, 0.75, 0.5455, 0.75, 0.5222, 0.504, 0.516, 0.5053, 0.5146, 0.5, 0.5215, 0.5, 0.5144, 0.7461, 0.5209, 0.7459, 0.5215, 0.75, 0.5146, 0.75, 0.516, 0.5053, 0.5099, 0.5044, 0.5085, 0.5, 0.5146, 0.5, 0.5101, 0.7371, 0.5144, 0.7461, 0.5146, 0.75, 0.5085, 0.75, 0.5443, 0.5189, 0.5247, 0.504, 0.5263, 0.5, 0.5455, 0.5, 0.5257, 0.7459, 0.5449, 0.7459, 0.5455, 0.75, 0.5263, 0.75, 0.5247, 0.504, 0.5222, 0.504, 0.5215, 0.5, 0.5263, 0.5, 0.5209, 0.7459, 0.5257, 0.7459, 0.5263, 0.75, 0.5215, 0.75, 0.5099, 0.5044, 0.4949, 0.5091, 0.4935, 0.5, 0.5085, 0.5, 0.495, 0.7371, 0.5101, 0.7371, 0.5085, 0.75, 0.4935, 0.75, 0.3772, 0.7301, 0.3772, 0.7304, 0.375, 0.75, 0.375, 0.7232, 0.6228, 0.7218, 0.6228, 0.7103, 0.625, 0.7125, 0.625, 0.7232, 0.6228, 0.7103, 0.6228, 0.5059, 0.625, 0.5, 0.625, 0.7125, 0.6228, 0.5059, 0.6197, 0.5058, 0.6192, 0.5, 0.625, 0.5, 0.6185, 0.7458, 0.6228, 0.7458, 0.625, 0.75, 0.6192, 0.75, 0.3772, 0.6575, 0.3772, 0.7666, 0.375, 0.7125, 0.375, 0.5, 0.6192, 0.7232, 0.6209, 0.7205, 0.6209, 0.7423, 0.618, 0.7423, 0.5263, 0.7232, 0.5455, 0.7232, 0.5445, 0.7425, 0.5251, 0.7423, 0.5085, 0.7232, 0.5146, 0.7232, 0.5143, 0.7424, 0.5115, 0.726, 0.4954, 0.7125, 0.5085, 0.7232, 0.5115, 0.726, 0.4968, 0.726, 0.5215, 0.7232, 0.5263, 0.7232, 0.5251, 0.7423, 0.5205, 0.7423, 0.5146, 0.7232, 0.5215, 0.7232, 0.5205, 0.7423, 0.5143, 0.7424, 0.3772, 0.7301, 0.4935, 0.7232, 0.495, 0.7371, 0.3772, 0.7304, 0.3772, 0.7142, 0.4935, 0.7125, 0.4935, 0.7232, 0.5146, 0.7125, 0.5215, 0.7125, 0.5215, 0.7232, 0.5146, 0.7232, 0.5215, 0.7125, 0.5263, 0.7125, 0.5263, 0.7232, 0.5215, 0.7232, 0.4954, 0.7043, 0.5085, 0.7125, 0.5085, 0.7232, 0.4954, 0.7125, 0.5085, 0.7125, 0.5146, 0.7125, 0.5146, 0.7232, 0.5085, 0.7232, 0.5263, 0.7125, 0.5455, 0.7125, 0.5455, 0.7232, 0.5263, 0.7232, 0.6192, 0.7125, 0.6209, 0.7085, 0.6209, 0.7205, 0.6192, 0.7232, 0.6201, 0.5108, 0.6209, 0.5109, 0.6209, 0.7085, 0.6192, 0.7125, 0.5233, 0.5074, 0.5433, 0.5345, 0.5455, 0.7125, 0.5263, 0.7125, 0.5111, 0.5078, 0.5171, 0.5099, 0.5146, 0.7125, 0.5085, 0.7125, 0.4961, 0.5164, 0.5111, 0.5078, 0.5085, 0.7125, 0.4954, 0.6902, 0.5228, 0.5074, 0.5233, 0.5074, 0.5263, 0.7125, 0.5215, 0.7125, 0.5171, 0.5099, 0.5228, 0.5074, 0.5215, 0.7125, 0.5146, 0.7125, 0.3791, 0.7592, 0.4961, 0.5164, 0.4954, 0.7043, 0.3791, 0.6747, 0.5433, 0.5345, 0.6201, 0.5108, 0.6192, 0.7125, 0.5455, 0.7125, 0.5455, 0.7125, 0.6192, 0.7125, 0.6192, 0.7232, 0.5455, 0.7232, 0.5455, 0.7232, 0.6192, 0.7232, 0.618, 0.7423, 0.5445, 0.7425, 0.4954, 0.7125, 0.4968, 0.726, 0.495, 0.7371, 0.4935, 0.7232, 0.4954, 0.7043, 0.4954, 0.7125, 0.4935, 0.7232, 0.4935, 0.7125, 0.3791, 0.6747, 0.4954, 0.7043, 0.4935, 0.7125, 0.3772, 0.7666, 0.4961, 0.5164, 0.3791, 0.7592, 0.3772, 0.6575, 0.4949, 0.5091, 0.6209, 0.7423, 0.6209, 0.7205, 0.6228, 0.7218, 0.6228, 0.7458, 0.6201, 0.5108, 0.5433, 0.5345, 0.5443, 0.5189, 0.6197, 0.5058, 0.5445, 0.7425, 0.618, 0.7423, 0.6185, 0.7458, 0.5449, 0.7459, 0.5228, 0.5074, 0.5171, 0.5099, 0.516, 0.5053, 0.5222, 0.504, 0.5143, 0.7424, 0.5205, 0.7423, 0.5209, 0.7459, 0.5144, 0.7461, 0.5171, 0.5099, 0.5111, 0.5078, 0.5099, 0.5044, 0.516, 0.5053, 0.5115, 0.726, 0.5143, 0.7424, 0.5144, 0.7461, 0.5101, 0.7371, 0.5433, 0.5345, 0.5233, 0.5074, 0.5247, 0.504, 0.5443, 0.5189, 0.5251, 0.7423, 0.5445, 0.7425, 0.5449, 0.7459, 0.5257, 0.7459, 0.5233, 0.5074, 0.5228, 0.5074, 0.5222, 0.504, 0.5247, 0.504, 0.5205, 0.7423, 0.5251, 0.7423, 0.5257, 0.7459, 0.5209, 0.7459, 0.5111, 0.5078, 0.4961, 0.5164, 0.4949, 0.5091, 0.5099, 0.5044, 0.4968, 0.726, 0.5115, 0.726, 0.5101, 0.7371, 0.495, 0.7371, 0.6209, 0.7205, 0.6209, 0.7085, 0.6228, 0.7103, 0.6228, 0.7218, 0.6209, 0.7085, 0.6209, 0.5109, 0.6228, 0.5059, 0.6228, 0.7103, 0.6209, 0.5109, 0.6201, 0.5108, 0.6197, 0.5058, 0.6228, 0.5059, 0.618, 0.7423, 0.6209, 0.7423, 0.6228, 0.7458, 0.6185, 0.7458, 0.3791, 0.7592, 0.3791, 0.6747, 0.3772, 0.7666, 0.3772, 0.6575, 0.6192, 0.03753, 0.625, 0.03753, 0.625, 0.25, 0.6192, 0.25, 0.6192, 0.25, 0.625, 0.25, 0.625, 0.5, 0.6192, 0.5, 0.6192, 0.75, 0.625, 0.75, 0.625, 1.0, 0.6192, 1.0, 0.125, 0.7232, 0.375, 0.7232, 0.375, 0.75, 0.125, 0.75, 0.625, 0.7232, 0.875, 0.7232, 0.875, 0.75, 0.625, 0.75, 0.5263, 0.75, 0.5455, 0.75, 0.5455, 1.0, 0.5263, 1.0, 0.5263, 0.25, 0.5455, 0.25, 0.5455, 0.5, 0.5263, 0.5, 0.5263, 0.03753, 0.5455, 0.03753, 0.5455, 0.25, 0.5263, 0.25, 0.5085, 0.03753, 0.5146, 0.03753, 0.5146, 0.25, 0.5085, 0.25, 0.5085, 0.25, 0.5146, 0.25, 0.5146, 0.5, 0.5085, 0.5, 0.5085, 0.75, 0.5146, 0.75, 0.5146, 1.0, 0.5085, 1.0, 0.4935, 0.75, 0.5085, 0.75, 0.5085, 1.0, 0.4935, 1.0, 0.5257, 0.7459, 0.5209, 0.7459, 0.5209, 0.7459, 0.5257, 0.7459, 0.4935, 0.25, 0.5085, 0.25, 0.5085, 0.5, 0.4935, 0.5, 0.4935, 0.03753, 0.5085, 0.03753, 0.5085, 0.25, 0.4935, 0.25, 0.5215, 0.03753, 0.5263, 0.03753, 0.5263, 0.25, 0.5215, 0.25, 0.5215, 0.25, 0.5263, 0.25, 0.5263, 0.5, 0.5215, 0.5, 0.6228, 0.7458, 0.6185, 0.7458, 0.6185, 0.7458, 0.6228, 0.7458, 0.5215, 0.75, 0.5263, 0.75, 0.5263, 1.0, 0.5215, 1.0, 0.5146, 0.75, 0.5215, 0.75, 0.5215, 1.0, 0.5146, 1.0, 0.6185, 0.7458, 0.5449, 0.7459, 0.5449, 0.7459, 0.6185, 0.7458, 0.5146, 0.25, 0.5215, 0.25, 0.5215, 0.5, 0.5146, 0.5, 0.5146, 0.03753, 0.5215, 0.03753, 0.5215, 0.25, 0.5146, 0.25, 0.375, 0.03753, 0.4935, 0.03753, 0.4935, 0.25, 0.375, 0.25, 0.375, 0.25, 0.4935, 0.25, 0.4935, 0.5, 0.375, 0.5, 0.5222, 0.504, 0.5247, 0.504, 0.5247, 0.504, 0.5222, 0.504, 0.375, 0.75, 0.4935, 0.75, 0.4935, 1.0, 0.375, 1.0, 0.6197, 0.5058, 0.6228, 0.5059, 0.6228, 0.5059, 0.6197, 0.5058, 0.375, 0.0, 0.4935, 0.0, 0.4935, 0.02679, 0.375, 0.02679, 0.5146, 0.0, 0.5215, 0.0, 0.5215, 0.02679, 0.5146, 0.02679, 0.5443, 0.5189, 0.6197, 0.5058, 0.6197, 0.5058, 0.5443, 0.5189, 0.5449, 0.7459, 0.5257, 0.7459, 0.5257, 0.7459, 0.5449, 0.7459, 0.5215, 0.0, 0.5263, 0.0, 0.5263, 0.02679, 0.5215, 0.02679, 0.4935, 0.0, 0.5085, 0.0, 0.5085, 0.02679, 0.4935, 0.02679, 0.6228, 0.5059, 0.6228, 0.7103, 0.6228, 0.7103, 0.6228, 0.5059, 0.495, 0.7371, 0.3772, 0.7304, 0.3772, 0.7304, 0.495, 0.7371, 0.5085, 0.0, 0.5146, 0.0, 0.5146, 0.02679, 0.5085, 0.02679, 0.5263, 0.0, 0.5455, 0.0, 0.5455, 0.02679, 0.5263, 0.02679, 0.5247, 0.504, 0.5443, 0.5189, 0.5443, 0.5189, 0.5247, 0.504, 0.625, 0.7125, 0.875, 0.7125, 0.875, 0.7232, 0.625, 0.7232, 0.6228, 0.7103, 0.6228, 0.7218, 0.6228, 0.7218, 0.6228, 0.7103, 0.6192, 0.0, 0.625, 0.0, 0.625, 0.02679, 0.6192, 0.02679, 0.6228, 0.7218, 0.6228, 0.7458, 0.6228, 0.7458, 0.6228, 0.7218, 0.125, 0.5, 0.375, 0.5, 0.375, 0.7125, 0.125, 0.7125, 0.625, 0.5, 0.875, 0.5, 0.875, 0.7125, 0.625, 0.7125, 0.5144, 0.7461, 0.5101, 0.7371, 0.5101, 0.7371, 0.5144, 0.7461, 0.3772, 0.7304, 0.3772, 0.7301, 0.3772, 0.7301, 0.3772, 0.7304, 0.3772, 0.6575, 0.4949, 0.5091, 0.4949, 0.5091, 0.3772, 0.6575, 0.5099, 0.5044, 0.516, 0.5053, 0.516, 0.5053, 0.5099, 0.5044, 0.5101, 0.7371, 0.495, 0.7371, 0.495, 0.7371, 0.5101, 0.7371, 0.5209, 0.7459, 0.5144, 0.7461, 0.5144, 0.7461, 0.5209, 0.7459, 0.375, 0.02679, 0.4935, 0.02679, 0.4935, 0.03753, 0.5146, 0.02679, 0.5215, 0.02679, 0.5215, 0.03753, 0.5146, 0.03753, 0.5215, 0.02679, 0.5263, 0.02679, 0.5263, 0.03753, 0.5215, 0.03753, 0.4935, 0.02679, 0.5085, 0.02679, 0.5085, 0.03753, 0.4935, 0.03753, 0.5085, 0.02679, 0.5146, 0.02679, 0.5146, 0.03753, 0.5085, 0.03753, 0.5263, 0.02679, 0.5455, 0.02679, 0.5455, 0.03753, 0.5263, 0.03753, 0.6192, 0.02679, 0.625, 0.02679, 0.625, 0.03753, 0.6192, 0.03753, 0.5455, 0.02679, 0.6192, 0.02679, 0.6192, 0.03753, 0.5455, 0.03753, 0.4949, 0.5091, 0.5099, 0.5044, 0.5099, 0.5044, 0.4949, 0.5091, 0.5455, 0.0, 0.6192, 0.0, 0.6192, 0.02679, 0.5455, 0.02679, 0.3772, 0.7666, 0.3772, 0.6575, 0.3772, 0.6575, 0.3772, 0.7666, 0.5455, 0.75, 0.6192, 0.75, 0.6192, 1.0, 0.5455, 1.0, 0.516, 0.5053, 0.5222, 0.504, 0.5222, 0.504, 0.516, 0.5053, 0.5455, 0.25, 0.6192, 0.25, 0.6192, 0.5, 0.5455, 0.5, 0.5455, 0.03753, 0.6192, 0.03753, 0.6192, 0.25, 0.5455, 0.25, 0.4949, 0.5091, 0.3772, 0.6575, 0.375, 0.5, 0.4935, 0.5, 0.6228, 0.7458, 0.6228, 0.7218, 0.625, 0.7232, 0.625, 0.75, 0.3772, 0.7304, 0.495, 0.7371, 0.4935, 0.75, 0.375, 0.75, 0.6197, 0.5058, 0.5443, 0.5189, 0.5455, 0.5, 0.6192, 0.5, 0.5449, 0.7459, 0.6185, 0.7458, 0.6192, 0.75, 0.5455, 0.75, 0.5222, 0.504, 0.516, 0.5053, 0.5146, 0.5, 0.5215, 0.5, 0.5144, 0.7461, 0.5209, 0.7459, 0.5215, 0.75, 0.5146, 0.75, 0.516, 0.5053, 0.5099, 0.5044, 0.5085, 0.5, 0.5146, 0.5, 0.5101, 0.7371, 0.5144, 0.7461, 0.5146, 0.75, 0.5085, 0.75, 0.5443, 0.5189, 0.5247, 0.504, 0.5263, 0.5, 0.5455, 0.5, 0.5257, 0.7459, 0.5449, 0.7459, 0.5455, 0.75, 0.5263, 0.75, 0.5247, 0.504, 0.5222, 0.504, 0.5215, 0.5, 0.5263, 0.5, 0.5209, 0.7459, 0.5257, 0.7459, 0.5263, 0.75, 0.5215, 0.75, 0.5099, 0.5044, 0.4949, 0.5091, 0.4935, 0.5, 0.5085, 0.5, 0.495, 0.7371, 0.5101, 0.7371, 0.5085, 0.75, 0.4935, 0.75, 0.3772, 0.7301, 0.3772, 0.7304, 0.375, 0.75, 0.375, 0.7232, 0.6228, 0.7218, 0.6228, 0.7103, 0.625, 0.7125, 0.625, 0.7232, 0.6228, 0.7103, 0.6228, 0.5059, 0.625, 0.5, 0.625, 0.7125, 0.6228, 0.5059, 0.6197, 0.5058, 0.6192, 0.5, 0.625, 0.5, 0.6185, 0.7458, 0.6228, 0.7458, 0.625, 0.75, 0.6192, 0.75, 0.3772, 0.6575, 0.3772, 0.7666, 0.375, 0.7125, 0.375, 0.5, 0.6192, 0.7232, 0.6209, 0.7205, 0.6209, 0.7423, 0.618, 0.7423, 0.5263, 0.7232, 0.5455, 0.7232, 0.5445, 0.7425, 0.5251, 0.7423, 0.5085, 0.7232, 0.5146, 0.7232, 0.5143, 0.7424, 0.5115, 0.726, 0.4954, 0.7125, 0.5085, 0.7232, 0.5115, 0.726, 0.4968, 0.726, 0.5215, 0.7232, 0.5263, 0.7232, 0.5251, 0.7423, 0.5205, 0.7423, 0.5146, 0.7232, 0.5215, 0.7232, 0.5205, 0.7423, 0.5143, 0.7424, 0.3772, 0.7301, 0.4935, 0.7232, 0.495, 0.7371, 0.3772, 0.7304, 0.3772, 0.7142, 0.4935, 0.7125, 0.4935, 0.7232, 0.5146, 0.7125, 0.5215, 0.7125, 0.5215, 0.7232, 0.5146, 0.7232, 0.5215, 0.7125, 0.5263, 0.7125, 0.5263, 0.7232, 0.5215, 0.7232, 0.4954, 0.7043, 0.5085, 0.7125, 0.5085, 0.7232, 0.4954, 0.7125, 0.5085, 0.7125, 0.5146, 0.7125, 0.5146, 0.7232, 0.5085, 0.7232, 0.5263, 0.7125, 0.5455, 0.7125, 0.5455, 0.7232, 0.5263, 0.7232, 0.6192, 0.7125, 0.6209, 0.7085, 0.6209, 0.7205, 0.6192, 0.7232, 0.6201, 0.5108, 0.6209, 0.5109, 0.6209, 0.7085, 0.6192, 0.7125, 0.5233, 0.5074, 0.5433, 0.5345, 0.5455, 0.7125, 0.5263, 0.7125, 0.5111, 0.5078, 0.5171, 0.5099, 0.5146, 0.7125, 0.5085, 0.7125, 0.4961, 0.5164, 0.5111, 0.5078, 0.5085, 0.7125, 0.4954, 0.6902, 0.5228, 0.5074, 0.5233, 0.5074, 0.5263, 0.7125, 0.5215, 0.7125, 0.5171, 0.5099, 0.5228, 0.5074, 0.5215, 0.7125, 0.5146, 0.7125, 0.3791, 0.7592, 0.4961, 0.5164, 0.4954, 0.7043, 0.3791, 0.6747, 0.5433, 0.5345, 0.6201, 0.5108, 0.6192, 0.7125, 0.5455, 0.7125, 0.5455, 0.7125, 0.6192, 0.7125, 0.6192, 0.7232, 0.5455, 0.7232, 0.5455, 0.7232, 0.6192, 0.7232, 0.618, 0.7423, 0.5445, 0.7425, 0.4954, 0.7125, 0.4968, 0.726, 0.495, 0.7371, 0.4935, 0.7232, 0.4954, 0.7043, 0.4954, 0.7125, 0.4935, 0.7232, 0.4935, 0.7125, 0.3791, 0.6747, 0.4954, 0.7043, 0.4935, 0.7125, 0.3772, 0.7666, 0.4961, 0.5164, 0.3791, 0.7592, 0.3772, 0.6575, 0.4949, 0.5091, 0.6209, 0.7423, 0.6209, 0.7205, 0.6228, 0.7218, 0.6228, 0.7458, 0.6201, 0.5108, 0.5433, 0.5345, 0.5443, 0.5189, 0.6197, 0.5058, 0.5445, 0.7425, 0.618, 0.7423, 0.6185, 0.7458, 0.5449, 0.7459, 0.5228, 0.5074, 0.5171, 0.5099, 0.516, 0.5053, 0.5222, 0.504, 0.5143, 0.7424, 0.5205, 0.7423, 0.5209, 0.7459, 0.5144, 0.7461, 0.5171, 0.5099, 0.5111, 0.5078, 0.5099, 0.5044, 0.516, 0.5053, 0.5115, 0.726, 0.5143, 0.7424, 0.5144, 0.7461, 0.5101, 0.7371, 0.5433, 0.5345, 0.5233, 0.5074, 0.5247, 0.504, 0.5443, 0.5189, 0.5251, 0.7423, 0.5445, 0.7425, 0.5449, 0.7459, 0.5257, 0.7459, 0.5233, 0.5074, 0.5228, 0.5074, 0.5222, 0.504, 0.5247, 0.504, 0.5205, 0.7423, 0.5251, 0.7423, 0.5257, 0.7459, 0.5209, 0.7459, 0.5111, 0.5078, 0.4961, 0.5164, 0.4949, 0.5091, 0.5099, 0.5044, 0.4968, 0.726, 0.5115, 0.726, 0.5101, 0.7371, 0.495, 0.7371, 0.6209, 0.7205, 0.6209, 0.7085, 0.6228, 0.7103, 0.6228, 0.7218, 0.6209, 0.7085, 0.6209, 0.5109, 0.6228, 0.5059, 0.6228, 0.7103, 0.6209, 0.5109, 0.6201, 0.5108, 0.6197, 0.5058, 0.6228, 0.5059, 0.618, 0.7423, 0.6209, 0.7423, 0.6228, 0.7458, 0.6185, 0.7458, 0.3791, 0.7592, 0.3791, 0.6747, 0.3772, 0.7666, 0.3772, 0.6575])
me_cube_001.materials.append(mat_material_001)
me_cube_001.materials.append(mat_material_002)
me_cube_001.materials.append(mat_material_003)
me_cube_001.materials.append(mat_material_004)
me_cube_001.materials.append(mat_material_005)
me_cube_001.materials.append(mat_material_006)
me_cube_001.update()

# ---- objects
ob_empty = bpy.data.objects.new('Empty', None)
ob_cube = bpy.data.objects.new('Cube', me_cube_001)
ob_camera = bpy.data.objects.new('Camera', cam_camera_001)
ob_point = bpy.data.objects.new('Point', light_point)

# ---- transforms, parenting, visibility, modifiers, constraints
ob_empty.location = (0.0, 0.0, 0.0)
ob_empty.rotation_euler = (1.571, -0.0, 1.571)
ob_empty.empty_display_type = 'IMAGE'
ob_empty.empty_display_size = 5.0
ob_cube.location = (0.5295, 0.0004357, 0.5956)
ob_camera.location = (8.409, 0.0, 0.0)
ob_camera.rotation_euler = (1.571, -0.0, 1.571)
ob_point.location = (3.692, 0.07705, 0.1598)

# ---- collection membership
col_collection.objects.link(ob_empty)
col_collection.objects.link(ob_cube)
col_collection.objects.link(ob_camera)
col_collection.objects.link(ob_point)

# ---- scene / render settings (as saved in the file)
scene.camera = ob_camera
scene.frame_start = 1; scene.frame_end = 250; scene.frame_set(1)
scene.render.engine = 'BLENDER_EEVEE_NEXT'
scene.render.resolution_x = 64
scene.render.resolution_y = 64
scene.render.film_transparent = True
scene.cycles.sampling_pattern = 'TABULATED_SOBOL'
scene.cycles.use_light_tree = False
scene.view_settings.view_transform = 'Filmic'
bpy.context.view_layer.update()
